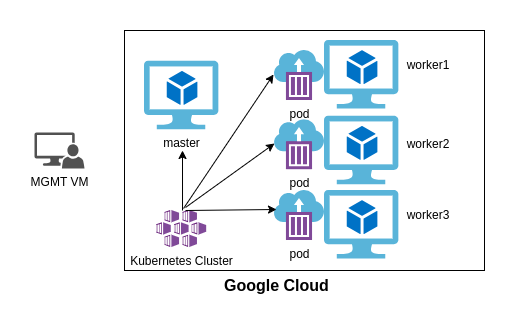

The diagram above was exported from draw.io. Its source (the exported page's mxGraphModel, read from the mxfile embedded in the PNG):
<mxGraphModel dx="1364" dy="759" grid="1" gridSize="10" guides="1" tooltips="1" connect="1" arrows="1" fold="1" page="1" pageScale="1" pageWidth="850" pageHeight="1100" math="0" shadow="0">
  <root>
    <mxCell id="0" />
    <mxCell id="1" parent="0" />
    <mxCell id="GtX4Mspk1ltvRmc70uZi-2" value="MGMT VM" style="sketch=0;pointerEvents=1;shadow=0;dashed=0;html=1;strokeColor=none;labelPosition=center;verticalLabelPosition=bottom;verticalAlign=top;align=center;fillColor=#515151;shape=mxgraph.mscae.system_center.admin_console" vertex="1" parent="1">
      <mxGeometry x="190" y="142" width="50" height="36" as="geometry" />
    </mxCell>
    <mxCell id="GtX4Mspk1ltvRmc70uZi-3" value="" style="rounded=0;whiteSpace=wrap;html=1;" vertex="1" parent="1">
      <mxGeometry x="280" y="40" width="360" height="240" as="geometry" />
    </mxCell>
    <mxCell id="GtX4Mspk1ltvRmc70uZi-5" value="master" style="image;sketch=0;aspect=fixed;html=1;points=[];align=center;fontSize=12;image=img/lib/mscae/Virtual_Machine_2.svg;" vertex="1" parent="1">
      <mxGeometry x="300" y="70.8" width="74.35" height="68.4" as="geometry" />
    </mxCell>
    <mxCell id="GtX4Mspk1ltvRmc70uZi-6" value="" style="image;sketch=0;aspect=fixed;html=1;points=[];align=center;fontSize=12;image=img/lib/mscae/Virtual_Machine_2.svg;" vertex="1" parent="1">
      <mxGeometry x="480" y="50" width="74.35" height="68.4" as="geometry" />
    </mxCell>
    <mxCell id="GtX4Mspk1ltvRmc70uZi-7" value="" style="image;sketch=0;aspect=fixed;html=1;points=[];align=center;fontSize=12;image=img/lib/mscae/Virtual_Machine_2.svg;" vertex="1" parent="1">
      <mxGeometry x="480" y="125.8" width="74.35" height="68.4" as="geometry" />
    </mxCell>
    <mxCell id="GtX4Mspk1ltvRmc70uZi-8" value="" style="image;sketch=0;aspect=fixed;html=1;points=[];align=center;fontSize=12;image=img/lib/mscae/Virtual_Machine_2.svg;" vertex="1" parent="1">
      <mxGeometry x="480" y="200" width="74.35" height="68.4" as="geometry" />
    </mxCell>
    <mxCell id="GtX4Mspk1ltvRmc70uZi-9" value="Google Cloud" style="text;strokeColor=none;fillColor=none;align=left;verticalAlign=middle;spacingLeft=4;spacingRight=4;overflow=hidden;points=[[0,0.5],[1,0.5]];portConstraint=eastwest;rotatable=0;whiteSpace=wrap;html=1;fontStyle=1;fontSize=16;" vertex="1" parent="1">
      <mxGeometry x="374.35" y="280" width="150" height="30" as="geometry" />
    </mxCell>
    <mxCell id="GtX4Mspk1ltvRmc70uZi-10" value="worker1" style="text;html=1;align=center;verticalAlign=middle;whiteSpace=wrap;rounded=0;" vertex="1" parent="1">
      <mxGeometry x="554.35" y="60" width="60" height="30" as="geometry" />
    </mxCell>
    <mxCell id="GtX4Mspk1ltvRmc70uZi-11" value="worker2" style="text;html=1;align=center;verticalAlign=middle;whiteSpace=wrap;rounded=0;" vertex="1" parent="1">
      <mxGeometry x="554.35" y="139.2" width="60" height="30" as="geometry" />
    </mxCell>
    <mxCell id="GtX4Mspk1ltvRmc70uZi-12" value="worker3" style="text;html=1;align=center;verticalAlign=middle;whiteSpace=wrap;rounded=0;" vertex="1" parent="1">
      <mxGeometry x="554.35" y="210" width="60" height="30" as="geometry" />
    </mxCell>
    <mxCell id="GtX4Mspk1ltvRmc70uZi-14" value="pod" style="image;sketch=0;aspect=fixed;html=1;points=[];align=center;fontSize=12;image=img/lib/mscae/Container_Instances.svg;" vertex="1" parent="1">
      <mxGeometry x="430" y="60" width="50" height="50" as="geometry" />
    </mxCell>
    <mxCell id="GtX4Mspk1ltvRmc70uZi-15" value="pod" style="image;sketch=0;aspect=fixed;html=1;points=[];align=center;fontSize=12;image=img/lib/mscae/Container_Instances.svg;" vertex="1" parent="1">
      <mxGeometry x="430" y="129.2" width="50" height="50" as="geometry" />
    </mxCell>
    <mxCell id="GtX4Mspk1ltvRmc70uZi-16" value="pod" style="image;sketch=0;aspect=fixed;html=1;points=[];align=center;fontSize=12;image=img/lib/mscae/Container_Instances.svg;" vertex="1" parent="1">
      <mxGeometry x="430" y="200" width="50" height="50" as="geometry" />
    </mxCell>
    <mxCell id="GtX4Mspk1ltvRmc70uZi-17" value="Kubernetes Cluster" style="image;sketch=0;aspect=fixed;html=1;points=[];align=center;fontSize=12;image=img/lib/mscae/Kubernetes_Services.svg;" vertex="1" parent="1">
      <mxGeometry x="312.17" y="220" width="50" height="37" as="geometry" />
    </mxCell>
    <mxCell id="GtX4Mspk1ltvRmc70uZi-18" value="" style="endArrow=classic;html=1;rounded=0;entryX=-0.02;entryY=0.48;entryDx=0;entryDy=0;entryPerimeter=0;exitX=0.537;exitY=-0.054;exitDx=0;exitDy=0;exitPerimeter=0;" edge="1" parent="1" source="GtX4Mspk1ltvRmc70uZi-17" target="GtX4Mspk1ltvRmc70uZi-14">
      <mxGeometry width="50" height="50" relative="1" as="geometry">
        <mxPoint x="370" y="210" as="sourcePoint" />
        <mxPoint x="450" y="250" as="targetPoint" />
      </mxGeometry>
    </mxCell>
    <mxCell id="GtX4Mspk1ltvRmc70uZi-19" value="" style="endArrow=classic;html=1;rounded=0;exitX=0.577;exitY=-0.081;exitDx=0;exitDy=0;exitPerimeter=0;entryX=0;entryY=0.476;entryDx=0;entryDy=0;entryPerimeter=0;" edge="1" parent="1" source="GtX4Mspk1ltvRmc70uZi-17" target="GtX4Mspk1ltvRmc70uZi-15">
      <mxGeometry width="50" height="50" relative="1" as="geometry">
        <mxPoint x="348" y="237" as="sourcePoint" />
        <mxPoint x="439" y="94" as="targetPoint" />
      </mxGeometry>
    </mxCell>
    <mxCell id="GtX4Mspk1ltvRmc70uZi-21" value="" style="endArrow=classic;html=1;rounded=0;entryX=0.04;entryY=0.38;entryDx=0;entryDy=0;entryPerimeter=0;exitX=0.577;exitY=0;exitDx=0;exitDy=0;exitPerimeter=0;" edge="1" parent="1" source="GtX4Mspk1ltvRmc70uZi-17" target="GtX4Mspk1ltvRmc70uZi-16">
      <mxGeometry width="50" height="50" relative="1" as="geometry">
        <mxPoint x="370" y="219" as="sourcePoint" />
        <mxPoint x="440" y="163" as="targetPoint" />
      </mxGeometry>
    </mxCell>
    <mxCell id="GtX4Mspk1ltvRmc70uZi-22" value="" style="endArrow=classic;html=1;rounded=0;exitX=0.517;exitY=0;exitDx=0;exitDy=0;exitPerimeter=0;" edge="1" parent="1" source="GtX4Mspk1ltvRmc70uZi-17">
      <mxGeometry width="50" height="50" relative="1" as="geometry">
        <mxPoint x="349" y="238" as="sourcePoint" />
        <mxPoint x="338" y="160" as="targetPoint" />
      </mxGeometry>
    </mxCell>
  </root>
</mxGraphModel>